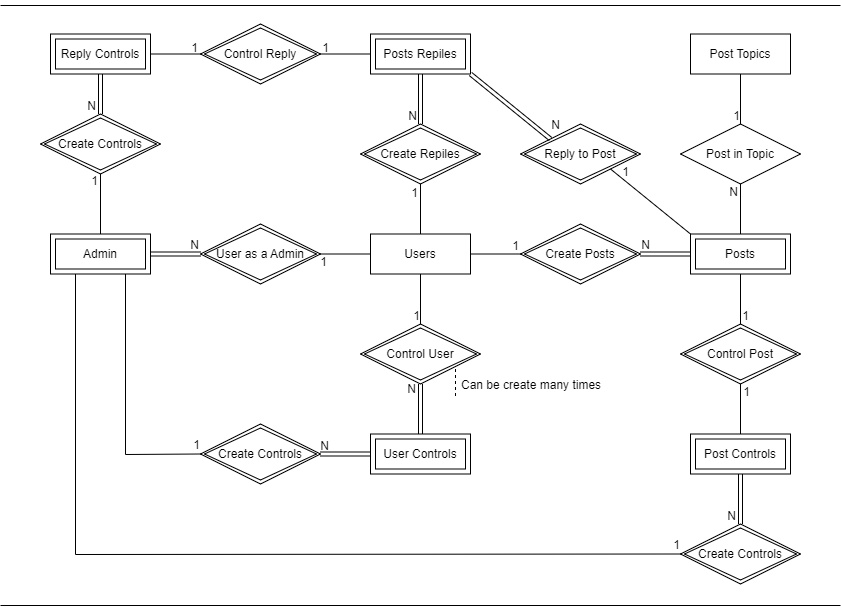

The diagram above was exported from draw.io. Its source (the exported page's mxGraphModel, read from the mxfile embedded in the PNG):
<mxGraphModel dx="1134" dy="786" grid="1" gridSize="10" guides="1" tooltips="1" connect="1" arrows="1" fold="1" page="1" pageScale="1" pageWidth="1169" pageHeight="827" background="#ffffff" math="0" shadow="0">
  <root>
    <mxCell id="0" />
    <mxCell id="1" parent="0" />
    <mxCell id="2" value="Users" style="whiteSpace=wrap;html=1;align=center;" parent="1" vertex="1">
      <mxGeometry x="530" y="343.5" width="100" height="40" as="geometry" />
    </mxCell>
    <mxCell id="3" value="" style="line;strokeWidth=1;rotatable=0;dashed=0;labelPosition=right;align=left;verticalAlign=middle;spacingTop=0;spacingLeft=6;points=[];portConstraint=eastwest;" parent="1" vertex="1">
      <mxGeometry x="160" y="110" width="840" height="10" as="geometry" />
    </mxCell>
    <mxCell id="4" value="" style="line;strokeWidth=1;rotatable=0;dashed=0;labelPosition=right;align=left;verticalAlign=middle;spacingTop=0;spacingLeft=6;points=[];portConstraint=eastwest;" parent="1" vertex="1">
      <mxGeometry x="160" y="710" width="840" height="10" as="geometry" />
    </mxCell>
    <mxCell id="5" value="Posts" style="shape=ext;margin=3;double=1;whiteSpace=wrap;html=1;align=center;" parent="1" vertex="1">
      <mxGeometry x="850" y="343.5" width="100" height="40" as="geometry" />
    </mxCell>
    <mxCell id="6" value="Posts Repiles" style="shape=ext;margin=3;double=1;whiteSpace=wrap;html=1;align=center;" parent="1" vertex="1">
      <mxGeometry x="530" y="143.5" width="100" height="40" as="geometry" />
    </mxCell>
    <mxCell id="7" value="Admin" style="shape=ext;margin=3;double=1;whiteSpace=wrap;html=1;align=center;" parent="1" vertex="1">
      <mxGeometry x="210" y="343.5" width="100" height="40" as="geometry" />
    </mxCell>
    <mxCell id="8" value="Post Controls" style="shape=ext;margin=3;double=1;whiteSpace=wrap;html=1;align=center;" parent="1" vertex="1">
      <mxGeometry x="850" y="543.5" width="100" height="40" as="geometry" />
    </mxCell>
    <mxCell id="9" value="Reply Controls" style="shape=ext;margin=3;double=1;whiteSpace=wrap;html=1;align=center;" parent="1" vertex="1">
      <mxGeometry x="210" y="143.5" width="100" height="40" as="geometry" />
    </mxCell>
    <mxCell id="10" value="Post Topics" style="whiteSpace=wrap;html=1;align=center;" parent="1" vertex="1">
      <mxGeometry x="850" y="143.5" width="100" height="40" as="geometry" />
    </mxCell>
    <mxCell id="11" value="User Controls" style="shape=ext;margin=3;double=1;whiteSpace=wrap;html=1;align=center;" parent="1" vertex="1">
      <mxGeometry x="530" y="543.5" width="100" height="40" as="geometry" />
    </mxCell>
    <mxCell id="12" value="Control User" style="shape=rhombus;double=1;perimeter=rhombusPerimeter;whiteSpace=wrap;html=1;align=center;" parent="1" vertex="1">
      <mxGeometry x="520" y="433.5" width="120" height="60" as="geometry" />
    </mxCell>
    <mxCell id="13" value="Control Post" style="shape=rhombus;double=1;perimeter=rhombusPerimeter;whiteSpace=wrap;html=1;align=center;" parent="1" vertex="1">
      <mxGeometry x="840" y="433.5" width="120" height="60" as="geometry" />
    </mxCell>
    <mxCell id="14" value="Create Repiles" style="shape=rhombus;double=1;perimeter=rhombusPerimeter;whiteSpace=wrap;html=1;align=center;" parent="1" vertex="1">
      <mxGeometry x="520" y="233.5" width="120" height="60" as="geometry" />
    </mxCell>
    <mxCell id="15" value="Create Controls" style="shape=rhombus;double=1;perimeter=rhombusPerimeter;whiteSpace=wrap;html=1;align=center;" parent="1" vertex="1">
      <mxGeometry x="200" y="223.5" width="120" height="60" as="geometry" />
    </mxCell>
    <mxCell id="16" value="User as a Admin" style="shape=rhombus;double=1;perimeter=rhombusPerimeter;whiteSpace=wrap;html=1;align=center;" parent="1" vertex="1">
      <mxGeometry x="360" y="333.5" width="120" height="60" as="geometry" />
    </mxCell>
    <mxCell id="17" value="Reply to Post" style="shape=rhombus;double=1;perimeter=rhombusPerimeter;whiteSpace=wrap;html=1;align=center;" parent="1" vertex="1">
      <mxGeometry x="680" y="233.5" width="120" height="60" as="geometry" />
    </mxCell>
    <mxCell id="18" value="Post in Topic" style="shape=rhombus;perimeter=rhombusPerimeter;whiteSpace=wrap;html=1;align=center;" parent="1" vertex="1">
      <mxGeometry x="840" y="233.5" width="120" height="60" as="geometry" />
    </mxCell>
    <mxCell id="19" value="" style="endArrow=none;html=1;rounded=0;exitX=0.5;exitY=1;exitDx=0;exitDy=0;entryX=0.5;entryY=0;entryDx=0;entryDy=0;" parent="1" source="10" target="18" edge="1">
      <mxGeometry relative="1" as="geometry">
        <mxPoint x="550" y="403.5" as="sourcePoint" />
        <mxPoint x="710" y="403.5" as="targetPoint" />
      </mxGeometry>
    </mxCell>
    <mxCell id="20" value="1" style="resizable=0;html=1;align=right;verticalAlign=bottom;" parent="19" connectable="0" vertex="1">
      <mxGeometry x="1" relative="1" as="geometry" />
    </mxCell>
    <mxCell id="21" value="" style="endArrow=none;html=1;rounded=0;exitX=0.5;exitY=0;exitDx=0;exitDy=0;entryX=0.5;entryY=1;entryDx=0;entryDy=0;" parent="1" source="5" target="18" edge="1">
      <mxGeometry relative="1" as="geometry">
        <mxPoint x="550" y="403.5" as="sourcePoint" />
        <mxPoint x="710" y="403.5" as="targetPoint" />
      </mxGeometry>
    </mxCell>
    <mxCell id="22" value="N" style="resizable=0;html=1;align=right;verticalAlign=bottom;" parent="21" connectable="0" vertex="1">
      <mxGeometry x="1" relative="1" as="geometry">
        <mxPoint x="-2" y="16" as="offset" />
      </mxGeometry>
    </mxCell>
    <mxCell id="23" value="" style="shape=link;html=1;rounded=0;entryX=0;entryY=0;entryDx=0;entryDy=0;exitX=1;exitY=1;exitDx=0;exitDy=0;" parent="1" source="6" target="17" edge="1">
      <mxGeometry relative="1" as="geometry">
        <mxPoint x="550" y="403.5" as="sourcePoint" />
        <mxPoint x="710" y="403.5" as="targetPoint" />
      </mxGeometry>
    </mxCell>
    <mxCell id="24" value="N" style="resizable=0;html=1;align=right;verticalAlign=bottom;" parent="23" connectable="0" vertex="1">
      <mxGeometry x="1" relative="1" as="geometry">
        <mxPoint x="10" y="-5" as="offset" />
      </mxGeometry>
    </mxCell>
    <mxCell id="25" value="" style="endArrow=none;html=1;rounded=0;exitX=0;exitY=0;exitDx=0;exitDy=0;entryX=1;entryY=1;entryDx=0;entryDy=0;" parent="1" source="5" target="17" edge="1">
      <mxGeometry relative="1" as="geometry">
        <mxPoint x="550" y="403.5" as="sourcePoint" />
        <mxPoint x="790" y="293.5" as="targetPoint" />
      </mxGeometry>
    </mxCell>
    <mxCell id="26" value="1" style="resizable=0;html=1;align=right;verticalAlign=bottom;" parent="25" connectable="0" vertex="1">
      <mxGeometry x="1" relative="1" as="geometry">
        <mxPoint x="19" y="11" as="offset" />
      </mxGeometry>
    </mxCell>
    <mxCell id="27" value="" style="endArrow=none;html=1;rounded=0;exitX=0.5;exitY=0;exitDx=0;exitDy=0;entryX=0.5;entryY=1;entryDx=0;entryDy=0;" parent="1" source="2" target="14" edge="1">
      <mxGeometry relative="1" as="geometry">
        <mxPoint x="560" y="323.5" as="sourcePoint" />
        <mxPoint x="720" y="323.5" as="targetPoint" />
      </mxGeometry>
    </mxCell>
    <mxCell id="28" value="1" style="resizable=0;html=1;align=right;verticalAlign=bottom;" parent="27" connectable="0" vertex="1">
      <mxGeometry x="1" relative="1" as="geometry">
        <mxPoint x="-2" y="17" as="offset" />
      </mxGeometry>
    </mxCell>
    <mxCell id="29" value="" style="shape=link;html=1;rounded=0;exitX=0.5;exitY=1;exitDx=0;exitDy=0;entryX=0.5;entryY=0;entryDx=0;entryDy=0;" parent="1" source="6" target="14" edge="1">
      <mxGeometry relative="1" as="geometry">
        <mxPoint x="560" y="323.5" as="sourcePoint" />
        <mxPoint x="720" y="323.5" as="targetPoint" />
      </mxGeometry>
    </mxCell>
    <mxCell id="30" value="N" style="resizable=0;html=1;align=right;verticalAlign=bottom;" parent="29" connectable="0" vertex="1">
      <mxGeometry x="1" relative="1" as="geometry">
        <mxPoint x="-3" as="offset" />
      </mxGeometry>
    </mxCell>
    <mxCell id="31" value="Control Reply" style="shape=rhombus;double=1;perimeter=rhombusPerimeter;whiteSpace=wrap;html=1;align=center;" parent="1" vertex="1">
      <mxGeometry x="360" y="133.5" width="120" height="60" as="geometry" />
    </mxCell>
    <mxCell id="32" value="Create Controls" style="shape=rhombus;double=1;perimeter=rhombusPerimeter;whiteSpace=wrap;html=1;align=center;" parent="1" vertex="1">
      <mxGeometry x="360" y="533.5" width="120" height="60" as="geometry" />
    </mxCell>
    <mxCell id="33" value="Create Controls" style="shape=rhombus;double=1;perimeter=rhombusPerimeter;whiteSpace=wrap;html=1;align=center;" parent="1" vertex="1">
      <mxGeometry x="840" y="633.5" width="120" height="60" as="geometry" />
    </mxCell>
    <mxCell id="38" value="" style="endArrow=none;html=1;rounded=0;exitX=0.5;exitY=0;exitDx=0;exitDy=0;entryX=0.5;entryY=1;entryDx=0;entryDy=0;" parent="1" source="7" target="15" edge="1">
      <mxGeometry relative="1" as="geometry">
        <mxPoint x="490" y="350" as="sourcePoint" />
        <mxPoint x="650" y="350" as="targetPoint" />
      </mxGeometry>
    </mxCell>
    <mxCell id="39" value="1" style="resizable=0;html=1;align=right;verticalAlign=bottom;" parent="38" connectable="0" vertex="1">
      <mxGeometry x="1" relative="1" as="geometry">
        <mxPoint x="-2" y="15" as="offset" />
      </mxGeometry>
    </mxCell>
    <mxCell id="44" value="" style="endArrow=none;html=1;rounded=0;exitX=0;exitY=0.5;exitDx=0;exitDy=0;entryX=1;entryY=0.5;entryDx=0;entryDy=0;" parent="1" source="2" target="16" edge="1">
      <mxGeometry relative="1" as="geometry">
        <mxPoint x="320" y="373.5" as="sourcePoint" />
        <mxPoint x="370" y="373.5" as="targetPoint" />
      </mxGeometry>
    </mxCell>
    <mxCell id="45" value="1" style="resizable=0;html=1;align=right;verticalAlign=bottom;" parent="44" connectable="0" vertex="1">
      <mxGeometry x="1" relative="1" as="geometry">
        <mxPoint x="7" y="16" as="offset" />
      </mxGeometry>
    </mxCell>
    <mxCell id="54" value="" style="shape=link;html=1;rounded=0;entryX=0.5;entryY=1;entryDx=0;entryDy=0;exitX=0.5;exitY=0;exitDx=0;exitDy=0;" parent="1" source="11" target="12" edge="1">
      <mxGeometry relative="1" as="geometry">
        <mxPoint x="570" y="400" as="sourcePoint" />
        <mxPoint x="730" y="400" as="targetPoint" />
      </mxGeometry>
    </mxCell>
    <mxCell id="55" value="N" style="resizable=0;html=1;align=right;verticalAlign=bottom;" parent="54" connectable="0" vertex="1">
      <mxGeometry x="1" relative="1" as="geometry">
        <mxPoint x="-4" y="13" as="offset" />
      </mxGeometry>
    </mxCell>
    <mxCell id="56" value="" style="endArrow=none;html=1;rounded=0;exitX=0.5;exitY=1;exitDx=0;exitDy=0;entryX=0.5;entryY=0;entryDx=0;entryDy=0;" parent="1" source="2" target="12" edge="1">
      <mxGeometry relative="1" as="geometry">
        <mxPoint x="570" y="400" as="sourcePoint" />
        <mxPoint x="730" y="400" as="targetPoint" />
      </mxGeometry>
    </mxCell>
    <mxCell id="57" value="1" style="resizable=0;html=1;align=right;verticalAlign=bottom;" parent="56" connectable="0" vertex="1">
      <mxGeometry x="1" relative="1" as="geometry" />
    </mxCell>
    <mxCell id="58" value="" style="endArrow=none;html=1;rounded=0;exitX=1;exitY=0.5;exitDx=0;exitDy=0;entryX=0;entryY=0.5;entryDx=0;entryDy=0;" parent="1" source="9" target="31" edge="1">
      <mxGeometry relative="1" as="geometry">
        <mxPoint x="270" y="193.5" as="sourcePoint" />
        <mxPoint x="270" y="233.5" as="targetPoint" />
      </mxGeometry>
    </mxCell>
    <mxCell id="59" value="1" style="resizable=0;html=1;align=right;verticalAlign=bottom;" parent="58" connectable="0" vertex="1">
      <mxGeometry x="1" relative="1" as="geometry">
        <mxPoint x="-2" y="2" as="offset" />
      </mxGeometry>
    </mxCell>
    <mxCell id="60" value="" style="endArrow=none;html=1;rounded=0;exitX=0;exitY=0.5;exitDx=0;exitDy=0;entryX=1;entryY=0.5;entryDx=0;entryDy=0;" parent="1" source="6" target="31" edge="1">
      <mxGeometry relative="1" as="geometry">
        <mxPoint x="280" y="203.5" as="sourcePoint" />
        <mxPoint x="280" y="243.5" as="targetPoint" />
      </mxGeometry>
    </mxCell>
    <mxCell id="61" value="1" style="resizable=0;html=1;align=right;verticalAlign=bottom;" parent="60" connectable="0" vertex="1">
      <mxGeometry x="1" relative="1" as="geometry">
        <mxPoint x="9" y="2" as="offset" />
      </mxGeometry>
    </mxCell>
    <mxCell id="64" value="" style="shape=link;html=1;rounded=0;exitX=0;exitY=0.5;exitDx=0;exitDy=0;entryX=1;entryY=0.5;entryDx=0;entryDy=0;" parent="1" source="11" target="32" edge="1">
      <mxGeometry relative="1" as="geometry">
        <mxPoint x="450" y="500" as="sourcePoint" />
        <mxPoint x="610" y="500" as="targetPoint" />
      </mxGeometry>
    </mxCell>
    <mxCell id="65" value="N" style="resizable=0;html=1;align=right;verticalAlign=bottom;" parent="64" connectable="0" vertex="1">
      <mxGeometry x="1" relative="1" as="geometry">
        <mxPoint x="9" as="offset" />
      </mxGeometry>
    </mxCell>
    <mxCell id="66" value="" style="shape=link;html=1;rounded=0;entryX=0.5;entryY=0;entryDx=0;entryDy=0;exitX=0.5;exitY=1;exitDx=0;exitDy=0;" parent="1" source="8" target="33" edge="1">
      <mxGeometry relative="1" as="geometry">
        <mxPoint x="450" y="500" as="sourcePoint" />
        <mxPoint x="610" y="500" as="targetPoint" />
      </mxGeometry>
    </mxCell>
    <mxCell id="67" value="N" style="resizable=0;html=1;align=right;verticalAlign=bottom;" parent="66" connectable="0" vertex="1">
      <mxGeometry x="1" relative="1" as="geometry">
        <mxPoint x="-4" as="offset" />
      </mxGeometry>
    </mxCell>
    <mxCell id="68" value="" style="endArrow=none;html=1;rounded=0;exitX=0.75;exitY=1;exitDx=0;exitDy=0;entryX=0;entryY=0.5;entryDx=0;entryDy=0;" parent="1" source="7" target="32" edge="1">
      <mxGeometry relative="1" as="geometry">
        <mxPoint x="450" y="500" as="sourcePoint" />
        <mxPoint x="610" y="500" as="targetPoint" />
        <Array as="points">
          <mxPoint x="285" y="564" />
        </Array>
      </mxGeometry>
    </mxCell>
    <mxCell id="69" value="1" style="resizable=0;html=1;align=right;verticalAlign=bottom;" parent="68" connectable="0" vertex="1">
      <mxGeometry x="1" relative="1" as="geometry" />
    </mxCell>
    <mxCell id="70" value="" style="endArrow=none;html=1;rounded=0;exitX=0.25;exitY=1;exitDx=0;exitDy=0;entryX=0;entryY=0.5;entryDx=0;entryDy=0;" parent="1" source="7" target="33" edge="1">
      <mxGeometry relative="1" as="geometry">
        <mxPoint x="450" y="500" as="sourcePoint" />
        <mxPoint x="610" y="500" as="targetPoint" />
        <Array as="points">
          <mxPoint x="235" y="664" />
        </Array>
      </mxGeometry>
    </mxCell>
    <mxCell id="71" value="1" style="resizable=0;html=1;align=right;verticalAlign=bottom;" parent="70" connectable="0" vertex="1">
      <mxGeometry x="1" relative="1" as="geometry" />
    </mxCell>
    <mxCell id="72" value="Create Posts" style="shape=rhombus;double=1;perimeter=rhombusPerimeter;whiteSpace=wrap;html=1;align=center;" parent="1" vertex="1">
      <mxGeometry x="680" y="333.5" width="120" height="60" as="geometry" />
    </mxCell>
    <mxCell id="73" value="" style="shape=link;html=1;rounded=0;exitX=0;exitY=0.5;exitDx=0;exitDy=0;entryX=1;entryY=0.5;entryDx=0;entryDy=0;" parent="1" source="5" target="72" edge="1">
      <mxGeometry relative="1" as="geometry">
        <mxPoint x="610" y="400" as="sourcePoint" />
        <mxPoint x="770" y="400" as="targetPoint" />
      </mxGeometry>
    </mxCell>
    <mxCell id="74" value="N" style="resizable=0;html=1;align=right;verticalAlign=bottom;" parent="73" connectable="0" vertex="1">
      <mxGeometry x="1" relative="1" as="geometry">
        <mxPoint x="10" y="-1" as="offset" />
      </mxGeometry>
    </mxCell>
    <mxCell id="75" value="" style="endArrow=none;html=1;rounded=0;exitX=1;exitY=0.5;exitDx=0;exitDy=0;entryX=0;entryY=0.5;entryDx=0;entryDy=0;" parent="1" source="2" target="72" edge="1">
      <mxGeometry relative="1" as="geometry">
        <mxPoint x="860" y="353.5000000000001" as="sourcePoint" />
        <mxPoint x="780" y="288.5000000000001" as="targetPoint" />
      </mxGeometry>
    </mxCell>
    <mxCell id="76" value="1" style="resizable=0;html=1;align=right;verticalAlign=bottom;" parent="75" connectable="0" vertex="1">
      <mxGeometry x="1" relative="1" as="geometry">
        <mxPoint x="-1" as="offset" />
      </mxGeometry>
    </mxCell>
    <mxCell id="78" value="Can be create many times" style="shape=partialRectangle;fillColor=none;align=left;verticalAlign=middle;strokeColor=none;spacingLeft=34;rotatable=0;points=[[0,0.5],[1,0.5]];portConstraint=eastwest;dropTarget=0;" parent="1" vertex="1">
      <mxGeometry x="585" y="478.5" width="90" height="30" as="geometry" />
    </mxCell>
    <mxCell id="79" value="" style="shape=partialRectangle;top=0;left=0;bottom=0;fillColor=none;stokeWidth=1;dashed=1;align=left;verticalAlign=middle;spacingLeft=4;spacingRight=4;overflow=hidden;rotatable=0;points=[];portConstraint=eastwest;part=1;" parent="78" vertex="1" connectable="0">
      <mxGeometry width="30" height="30" as="geometry" />
    </mxCell>
    <mxCell id="82" value="" style="endArrow=none;html=1;rounded=0;exitX=0.5;exitY=0;exitDx=0;exitDy=0;entryX=0.5;entryY=1;entryDx=0;entryDy=0;" parent="1" source="8" target="13" edge="1">
      <mxGeometry relative="1" as="geometry">
        <mxPoint x="540" y="373.5000000000001" as="sourcePoint" />
        <mxPoint x="490" y="373.5000000000001" as="targetPoint" />
      </mxGeometry>
    </mxCell>
    <mxCell id="83" value="1" style="resizable=0;html=1;align=right;verticalAlign=bottom;" parent="82" connectable="0" vertex="1">
      <mxGeometry x="1" relative="1" as="geometry">
        <mxPoint x="10" y="16" as="offset" />
      </mxGeometry>
    </mxCell>
    <mxCell id="84" value="" style="endArrow=none;html=1;rounded=0;exitX=0.5;exitY=1;exitDx=0;exitDy=0;entryX=0.5;entryY=0;entryDx=0;entryDy=0;" parent="1" source="5" target="13" edge="1">
      <mxGeometry relative="1" as="geometry">
        <mxPoint x="910" y="553.5" as="sourcePoint" />
        <mxPoint x="910" y="503.5" as="targetPoint" />
      </mxGeometry>
    </mxCell>
    <mxCell id="85" value="1" style="resizable=0;html=1;align=right;verticalAlign=bottom;" parent="84" connectable="0" vertex="1">
      <mxGeometry x="1" relative="1" as="geometry">
        <mxPoint x="9" as="offset" />
      </mxGeometry>
    </mxCell>
    <mxCell id="86" value="" style="shape=link;html=1;rounded=0;entryX=0;entryY=0.5;entryDx=0;entryDy=0;exitX=1;exitY=0.5;exitDx=0;exitDy=0;" parent="1" source="7" target="16" edge="1">
      <mxGeometry relative="1" as="geometry">
        <mxPoint x="270" y="440" as="sourcePoint" />
        <mxPoint x="430" y="440" as="targetPoint" />
      </mxGeometry>
    </mxCell>
    <mxCell id="87" value="N" style="resizable=0;html=1;align=right;verticalAlign=bottom;" parent="86" connectable="0" vertex="1">
      <mxGeometry x="1" relative="1" as="geometry">
        <mxPoint x="-1" y="-1" as="offset" />
      </mxGeometry>
    </mxCell>
    <mxCell id="88" value="" style="shape=link;html=1;rounded=0;exitX=0.5;exitY=1;exitDx=0;exitDy=0;entryX=0.5;entryY=0;entryDx=0;entryDy=0;" parent="1" source="9" target="15" edge="1">
      <mxGeometry relative="1" as="geometry">
        <mxPoint x="570" y="340" as="sourcePoint" />
        <mxPoint x="730" y="340" as="targetPoint" />
      </mxGeometry>
    </mxCell>
    <mxCell id="89" value="N" style="resizable=0;html=1;align=right;verticalAlign=bottom;" parent="88" connectable="0" vertex="1">
      <mxGeometry x="1" relative="1" as="geometry">
        <mxPoint x="-4" as="offset" />
      </mxGeometry>
    </mxCell>
  </root>
</mxGraphModel>